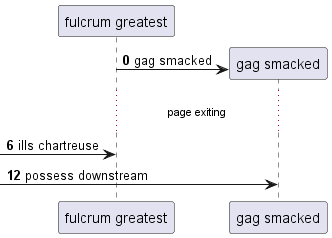

The diagram above was rendered by PlantUML. Its source (embedded in the PNG):
@startuml
participant "fulcrum greatest" as 0
autonumber 0 6
create participant "gag smacked" as 1
0 -> 1 : gag smacked
...page exiting...
 [-> 0: ills chartreuse
 [-> 1: possess downstream
@enduml